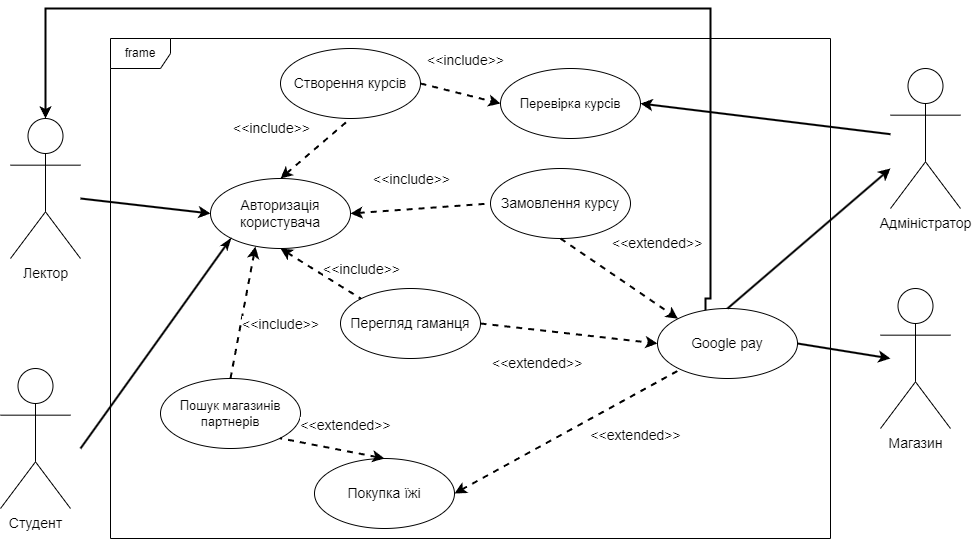

The diagram above was exported from draw.io. Its source (the exported page's mxGraphModel, read from the mxfile embedded in the PNG):
<mxGraphModel dx="1422" dy="817" grid="1" gridSize="10" guides="1" tooltips="1" connect="1" arrows="1" fold="1" page="1" pageScale="1" pageWidth="827" pageHeight="1169" math="0" shadow="0">
  <root>
    <mxCell id="0" />
    <mxCell id="1" parent="0" />
    <mxCell id="lFSbKDyBSInqv25nk8OB-1" value="&lt;font style=&quot;font-size: 14px;&quot;&gt;Лектор&lt;/font&gt;" style="shape=umlActor;verticalLabelPosition=bottom;verticalAlign=top;html=1;outlineConnect=0;" vertex="1" parent="1">
      <mxGeometry x="40" y="310" width="70" height="140" as="geometry" />
    </mxCell>
    <mxCell id="lFSbKDyBSInqv25nk8OB-2" value="frame" style="shape=umlFrame;whiteSpace=wrap;html=1;" vertex="1" parent="1">
      <mxGeometry x="140" y="230" width="720" height="500" as="geometry" />
    </mxCell>
    <mxCell id="lFSbKDyBSInqv25nk8OB-4" value="&lt;font style=&quot;font-size: 14px;&quot;&gt;Студент&lt;/font&gt;" style="shape=umlActor;verticalLabelPosition=bottom;verticalAlign=top;html=1;" vertex="1" parent="1">
      <mxGeometry x="30" y="560" width="70" height="140" as="geometry" />
    </mxCell>
    <mxCell id="lFSbKDyBSInqv25nk8OB-5" value="&lt;font style=&quot;font-size: 14px;&quot;&gt;Адміністратор&lt;/font&gt;" style="shape=umlActor;verticalLabelPosition=bottom;verticalAlign=top;html=1;" vertex="1" parent="1">
      <mxGeometry x="920" y="260" width="70" height="140" as="geometry" />
    </mxCell>
    <mxCell id="lFSbKDyBSInqv25nk8OB-7" value="&lt;font style=&quot;font-size: 14px;&quot;&gt;Авторизація користувача&lt;/font&gt;" style="ellipse;whiteSpace=wrap;html=1;" vertex="1" parent="1">
      <mxGeometry x="240" y="370" width="140" height="70" as="geometry" />
    </mxCell>
    <mxCell id="lFSbKDyBSInqv25nk8OB-9" value="" style="endArrow=classic;html=1;rounded=0;strokeWidth=2;entryX=0;entryY=0.5;entryDx=0;entryDy=0;endFill=1;" edge="1" parent="1" target="lFSbKDyBSInqv25nk8OB-7">
      <mxGeometry width="50" height="50" relative="1" as="geometry">
        <mxPoint x="110" y="390" as="sourcePoint" />
        <mxPoint x="220" y="405" as="targetPoint" />
      </mxGeometry>
    </mxCell>
    <mxCell id="lFSbKDyBSInqv25nk8OB-10" value="" style="endArrow=classicThin;html=1;rounded=0;strokeWidth=2;entryX=0;entryY=1;entryDx=0;entryDy=0;endFill=1;" edge="1" parent="1" target="lFSbKDyBSInqv25nk8OB-7">
      <mxGeometry width="50" height="50" relative="1" as="geometry">
        <mxPoint x="110" y="640" as="sourcePoint" />
        <mxPoint x="240" y="620" as="targetPoint" />
      </mxGeometry>
    </mxCell>
    <mxCell id="lFSbKDyBSInqv25nk8OB-12" value="&lt;font style=&quot;font-size: 14px;&quot;&gt;Магазин&lt;/font&gt;" style="shape=umlActor;verticalLabelPosition=bottom;verticalAlign=top;html=1;" vertex="1" parent="1">
      <mxGeometry x="910" y="480" width="70" height="140" as="geometry" />
    </mxCell>
    <mxCell id="lFSbKDyBSInqv25nk8OB-14" value="" style="endArrow=none;html=1;rounded=0;strokeWidth=2;exitX=1;exitY=0.5;exitDx=0;exitDy=0;entryX=0;entryY=0.5;entryDx=0;entryDy=0;startArrow=classic;startFill=1;endFill=0;dashed=1;" edge="1" parent="1" source="lFSbKDyBSInqv25nk8OB-7" target="lFSbKDyBSInqv25nk8OB-15">
      <mxGeometry width="50" height="50" relative="1" as="geometry">
        <mxPoint x="370" y="560" as="sourcePoint" />
        <mxPoint x="420" y="510" as="targetPoint" />
      </mxGeometry>
    </mxCell>
    <mxCell id="lFSbKDyBSInqv25nk8OB-15" value="&lt;font style=&quot;font-size: 14px;&quot;&gt;Замовлення курсу&lt;/font&gt;" style="ellipse;whiteSpace=wrap;html=1;" vertex="1" parent="1">
      <mxGeometry x="520" y="360" width="140" height="70" as="geometry" />
    </mxCell>
    <mxCell id="lFSbKDyBSInqv25nk8OB-16" value="&lt;font style=&quot;font-size: 14px;&quot;&gt;Створення курсів&lt;br&gt;&lt;/font&gt;" style="ellipse;whiteSpace=wrap;html=1;" vertex="1" parent="1">
      <mxGeometry x="310" y="240" width="140" height="70" as="geometry" />
    </mxCell>
    <mxCell id="lFSbKDyBSInqv25nk8OB-18" value="&lt;font style=&quot;font-size: 14px;&quot;&gt;Перегляд гаманця&lt;br&gt;&lt;/font&gt;" style="ellipse;whiteSpace=wrap;html=1;" vertex="1" parent="1">
      <mxGeometry x="370" y="480" width="140" height="70" as="geometry" />
    </mxCell>
    <mxCell id="lFSbKDyBSInqv25nk8OB-19" value="&lt;font style=&quot;font-size: 14px;&quot;&gt;Покупка їжі&lt;br&gt;&lt;/font&gt;" style="ellipse;whiteSpace=wrap;html=1;" vertex="1" parent="1">
      <mxGeometry x="344" y="650" width="140" height="70" as="geometry" />
    </mxCell>
    <mxCell id="lFSbKDyBSInqv25nk8OB-20" value="" style="endArrow=none;html=1;rounded=0;strokeWidth=2;fontSize=14;exitX=1;exitY=0.5;exitDx=0;exitDy=0;dashed=1;startArrow=classic;startFill=1;endFill=0;" edge="1" parent="1" source="lFSbKDyBSInqv25nk8OB-19" target="lFSbKDyBSInqv25nk8OB-32">
      <mxGeometry width="50" height="50" relative="1" as="geometry">
        <mxPoint x="370" y="560" as="sourcePoint" />
        <mxPoint x="480" y="600" as="targetPoint" />
      </mxGeometry>
    </mxCell>
    <mxCell id="lFSbKDyBSInqv25nk8OB-24" value="" style="endArrow=none;html=1;rounded=0;strokeWidth=2;fontSize=14;entryX=0.5;entryY=1;entryDx=0;entryDy=0;exitX=0.5;exitY=0;exitDx=0;exitDy=0;dashed=1;startArrow=classic;startFill=1;endFill=0;" edge="1" parent="1" source="lFSbKDyBSInqv25nk8OB-7" target="lFSbKDyBSInqv25nk8OB-16">
      <mxGeometry width="50" height="50" relative="1" as="geometry">
        <mxPoint x="370" y="560" as="sourcePoint" />
        <mxPoint x="420" y="510" as="targetPoint" />
      </mxGeometry>
    </mxCell>
    <mxCell id="lFSbKDyBSInqv25nk8OB-25" value="" style="endArrow=none;html=1;rounded=0;strokeWidth=2;fontSize=14;entryX=0;entryY=0;entryDx=0;entryDy=0;exitX=0.5;exitY=1;exitDx=0;exitDy=0;dashed=1;startArrow=classic;startFill=1;endFill=0;" edge="1" parent="1" source="lFSbKDyBSInqv25nk8OB-7" target="lFSbKDyBSInqv25nk8OB-18">
      <mxGeometry width="50" height="50" relative="1" as="geometry">
        <mxPoint x="320" y="380" as="sourcePoint" />
        <mxPoint x="380" y="340" as="targetPoint" />
      </mxGeometry>
    </mxCell>
    <mxCell id="lFSbKDyBSInqv25nk8OB-26" value="&amp;lt;&amp;lt;include&amp;gt;&amp;gt;" style="edgeLabel;html=1;align=center;verticalAlign=middle;resizable=0;points=[];fontSize=14;" vertex="1" connectable="0" parent="lFSbKDyBSInqv25nk8OB-25">
      <mxGeometry x="0.2948" y="3" relative="1" as="geometry">
        <mxPoint x="-63" y="-150" as="offset" />
      </mxGeometry>
    </mxCell>
    <mxCell id="lFSbKDyBSInqv25nk8OB-27" value="&amp;lt;&amp;lt;include&amp;gt;&amp;gt;" style="edgeLabel;html=1;align=center;verticalAlign=middle;resizable=0;points=[];fontSize=14;" vertex="1" connectable="0" parent="1">
      <mxGeometry x="390.00251737648887" y="460.0014524303009" as="geometry" />
    </mxCell>
    <mxCell id="lFSbKDyBSInqv25nk8OB-28" value="&amp;lt;&amp;lt;include&amp;gt;&amp;gt;" style="edgeLabel;html=1;align=center;verticalAlign=middle;resizable=0;points=[];fontSize=14;" vertex="1" connectable="0" parent="1">
      <mxGeometry x="440.00251737648887" y="370.0014524303009" as="geometry" />
    </mxCell>
    <mxCell id="lFSbKDyBSInqv25nk8OB-36" style="edgeStyle=orthogonalEdgeStyle;rounded=0;orthogonalLoop=1;jettySize=auto;html=1;strokeWidth=2;fontSize=14;startArrow=none;startFill=0;endArrow=classic;endFill=1;exitX=0.343;exitY=0.029;exitDx=0;exitDy=0;exitPerimeter=0;" edge="1" parent="1" source="lFSbKDyBSInqv25nk8OB-32" target="lFSbKDyBSInqv25nk8OB-1">
      <mxGeometry relative="1" as="geometry">
        <mxPoint x="710" y="140" as="sourcePoint" />
        <Array as="points">
          <mxPoint x="735" y="490" />
          <mxPoint x="740" y="490" />
          <mxPoint x="740" y="200" />
          <mxPoint x="75" y="200" />
        </Array>
      </mxGeometry>
    </mxCell>
    <mxCell id="lFSbKDyBSInqv25nk8OB-32" value="Google pay" style="ellipse;whiteSpace=wrap;html=1;fontSize=14;" vertex="1" parent="1">
      <mxGeometry x="687" y="500" width="140" height="70" as="geometry" />
    </mxCell>
    <mxCell id="lFSbKDyBSInqv25nk8OB-33" value="" style="endArrow=classic;html=1;rounded=0;strokeWidth=2;fontSize=14;exitX=0.5;exitY=1;exitDx=0;exitDy=0;entryX=0;entryY=0;entryDx=0;entryDy=0;dashed=1;" edge="1" parent="1" source="lFSbKDyBSInqv25nk8OB-15" target="lFSbKDyBSInqv25nk8OB-32">
      <mxGeometry width="50" height="50" relative="1" as="geometry">
        <mxPoint x="390" y="615" as="sourcePoint" />
        <mxPoint x="571.9328888613597" y="593.1680533366368" as="targetPoint" />
        <Array as="points" />
      </mxGeometry>
    </mxCell>
    <mxCell id="lFSbKDyBSInqv25nk8OB-34" value="" style="endArrow=classic;html=1;rounded=0;strokeWidth=2;fontSize=14;exitX=0.5;exitY=0;exitDx=0;exitDy=0;" edge="1" parent="1" source="lFSbKDyBSInqv25nk8OB-32">
      <mxGeometry width="50" height="50" relative="1" as="geometry">
        <mxPoint x="390" y="615" as="sourcePoint" />
        <mxPoint x="920" y="360" as="targetPoint" />
      </mxGeometry>
    </mxCell>
    <mxCell id="lFSbKDyBSInqv25nk8OB-35" value="" style="endArrow=classic;html=1;rounded=0;strokeWidth=2;fontSize=14;exitX=1;exitY=0.5;exitDx=0;exitDy=0;" edge="1" parent="1" source="lFSbKDyBSInqv25nk8OB-32">
      <mxGeometry width="50" height="50" relative="1" as="geometry">
        <mxPoint x="640" y="525" as="sourcePoint" />
        <mxPoint x="920" y="550" as="targetPoint" />
      </mxGeometry>
    </mxCell>
    <mxCell id="lFSbKDyBSInqv25nk8OB-37" value="" style="endArrow=classic;html=1;rounded=0;strokeWidth=2;fontSize=14;exitX=1;exitY=0.5;exitDx=0;exitDy=0;entryX=0;entryY=0.5;entryDx=0;entryDy=0;dashed=1;" edge="1" parent="1" source="lFSbKDyBSInqv25nk8OB-18" target="lFSbKDyBSInqv25nk8OB-32">
      <mxGeometry width="50" height="50" relative="1" as="geometry">
        <mxPoint x="530" y="425" as="sourcePoint" />
        <mxPoint x="590.5025253169417" y="535.2512626584708" as="targetPoint" />
        <Array as="points" />
      </mxGeometry>
    </mxCell>
    <mxCell id="lFSbKDyBSInqv25nk8OB-39" value="&amp;lt;&amp;lt;extended&amp;gt;&amp;gt;" style="edgeLabel;html=1;align=center;verticalAlign=middle;resizable=0;points=[];fontSize=14;" vertex="1" connectable="0" parent="1">
      <mxGeometry x="660.0035061358271" y="639.999270268399" as="geometry">
        <mxPoint x="4" y="-13" as="offset" />
      </mxGeometry>
    </mxCell>
    <mxCell id="lFSbKDyBSInqv25nk8OB-40" value="&lt;span style=&quot;color: rgb(0, 0, 0); font-family: Helvetica; font-size: 14px; font-style: normal; font-variant-ligatures: normal; font-variant-caps: normal; font-weight: 400; letter-spacing: normal; orphans: 2; text-align: center; text-indent: 0px; text-transform: none; widows: 2; word-spacing: 0px; -webkit-text-stroke-width: 0px; background-color: rgb(255, 255, 255); text-decoration-thickness: initial; text-decoration-style: initial; text-decoration-color: initial; float: none; display: inline !important;&quot;&gt;&amp;lt;&amp;lt;extended&amp;gt;&amp;gt;&lt;/span&gt;" style="text;whiteSpace=wrap;html=1;fontSize=14;" vertex="1" parent="1">
      <mxGeometry x="640" y="420" width="90" height="40" as="geometry" />
    </mxCell>
    <mxCell id="lFSbKDyBSInqv25nk8OB-41" value="&lt;span style=&quot;color: rgb(0, 0, 0); font-family: Helvetica; font-size: 14px; font-style: normal; font-variant-ligatures: normal; font-variant-caps: normal; font-weight: 400; letter-spacing: normal; orphans: 2; text-align: center; text-indent: 0px; text-transform: none; widows: 2; word-spacing: 0px; -webkit-text-stroke-width: 0px; background-color: rgb(255, 255, 255); text-decoration-thickness: initial; text-decoration-style: initial; text-decoration-color: initial; float: none; display: inline !important;&quot;&gt;&amp;lt;&amp;lt;extended&amp;gt;&amp;gt;&lt;/span&gt;" style="text;whiteSpace=wrap;html=1;fontSize=14;" vertex="1" parent="1">
      <mxGeometry x="520" y="540" width="90" height="40" as="geometry" />
    </mxCell>
    <mxCell id="lFSbKDyBSInqv25nk8OB-42" value="&lt;font style=&quot;font-size: 13px;&quot;&gt;Перевірка курсів&lt;/font&gt;" style="ellipse;whiteSpace=wrap;html=1;" vertex="1" parent="1">
      <mxGeometry x="530" y="260" width="140" height="70" as="geometry" />
    </mxCell>
    <mxCell id="lFSbKDyBSInqv25nk8OB-43" value="" style="endArrow=none;html=1;rounded=0;strokeWidth=2;fontSize=14;exitX=1;exitY=0.5;exitDx=0;exitDy=0;startArrow=classic;startFill=1;endFill=0;" edge="1" parent="1" source="lFSbKDyBSInqv25nk8OB-42" target="lFSbKDyBSInqv25nk8OB-5">
      <mxGeometry width="50" height="50" relative="1" as="geometry">
        <mxPoint x="767" y="510" as="sourcePoint" />
        <mxPoint x="965" y="340" as="targetPoint" />
      </mxGeometry>
    </mxCell>
    <mxCell id="lFSbKDyBSInqv25nk8OB-44" value="" style="endArrow=classic;html=1;rounded=0;strokeWidth=2;fontSize=14;exitX=1;exitY=0.5;exitDx=0;exitDy=0;entryX=0;entryY=0.5;entryDx=0;entryDy=0;dashed=1;" edge="1" parent="1" source="lFSbKDyBSInqv25nk8OB-16" target="lFSbKDyBSInqv25nk8OB-42">
      <mxGeometry width="50" height="50" relative="1" as="geometry">
        <mxPoint x="600" y="440" as="sourcePoint" />
        <mxPoint x="717.5025253169415" y="520.2512626584708" as="targetPoint" />
        <Array as="points" />
      </mxGeometry>
    </mxCell>
    <mxCell id="lFSbKDyBSInqv25nk8OB-45" value="&amp;lt;&amp;lt;include&amp;gt;&amp;gt;" style="edgeLabel;html=1;align=center;verticalAlign=middle;resizable=0;points=[];fontSize=14;" vertex="1" connectable="0" parent="1">
      <mxGeometry x="510.00350613582714" y="249.99927026839896" as="geometry">
        <mxPoint x="-16" y="2" as="offset" />
      </mxGeometry>
    </mxCell>
    <mxCell id="lFSbKDyBSInqv25nk8OB-46" value="&lt;font style=&quot;font-size: 13px;&quot;&gt;Пошук магазинів партнерів&lt;/font&gt;" style="ellipse;whiteSpace=wrap;html=1;" vertex="1" parent="1">
      <mxGeometry x="190" y="570" width="140" height="70" as="geometry" />
    </mxCell>
    <mxCell id="lFSbKDyBSInqv25nk8OB-47" value="" style="endArrow=none;html=1;rounded=0;strokeWidth=2;fontSize=14;entryX=0.5;entryY=0;entryDx=0;entryDy=0;exitX=0.321;exitY=0.971;exitDx=0;exitDy=0;dashed=1;startArrow=classic;startFill=1;endFill=0;exitPerimeter=0;" edge="1" parent="1" source="lFSbKDyBSInqv25nk8OB-7" target="lFSbKDyBSInqv25nk8OB-46">
      <mxGeometry width="50" height="50" relative="1" as="geometry">
        <mxPoint x="310.05999999999995" y="449.02" as="sourcePoint" />
        <mxPoint x="424" y="660" as="targetPoint" />
      </mxGeometry>
    </mxCell>
    <mxCell id="lFSbKDyBSInqv25nk8OB-48" value="&amp;lt;&amp;lt;include&amp;gt;&amp;gt;" style="edgeLabel;html=1;align=center;verticalAlign=middle;resizable=0;points=[];fontSize=14;" vertex="1" connectable="0" parent="lFSbKDyBSInqv25nk8OB-47">
      <mxGeometry x="0.2948" y="3" relative="1" as="geometry">
        <mxPoint x="38" y="-9" as="offset" />
      </mxGeometry>
    </mxCell>
    <mxCell id="lFSbKDyBSInqv25nk8OB-49" value="" style="endArrow=none;html=1;rounded=0;strokeWidth=2;fontSize=14;entryX=1;entryY=1;entryDx=0;entryDy=0;exitX=0.5;exitY=0;exitDx=0;exitDy=0;dashed=1;startArrow=classic;startFill=1;endFill=0;" edge="1" parent="1" source="lFSbKDyBSInqv25nk8OB-19" target="lFSbKDyBSInqv25nk8OB-46">
      <mxGeometry width="50" height="50" relative="1" as="geometry">
        <mxPoint x="294.94000000000005" y="447.97" as="sourcePoint" />
        <mxPoint x="270" y="580" as="targetPoint" />
      </mxGeometry>
    </mxCell>
    <mxCell id="lFSbKDyBSInqv25nk8OB-51" value="&amp;lt;&amp;lt;extended&amp;gt;&amp;gt;" style="edgeLabel;html=1;align=center;verticalAlign=middle;resizable=0;points=[];fontSize=14;" vertex="1" connectable="0" parent="1">
      <mxGeometry x="370.00350613582714" y="629.999270268399" as="geometry">
        <mxPoint x="4" y="-13" as="offset" />
      </mxGeometry>
    </mxCell>
  </root>
</mxGraphModel>